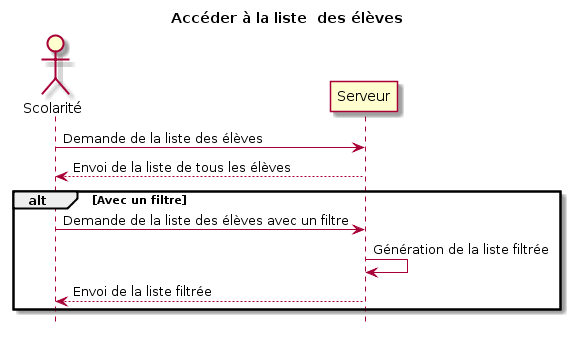

The diagram above was rendered by PlantUML. Its source (embedded in the PNG):
@startuml
title Accéder à la liste  des élèves


actor Scolarité


Scolarité  -> Serveur: Demande de la liste des élèves
Serveur --> Scolarité : Envoi de la liste de tous les élèves


alt Avec un filtre
	Scolarité  -> Serveur: Demande de la liste des élèves avec un filtre
	Serveur -> Serveur: Génération de la liste filtrée
	Serveur --> Scolarité : Envoi de la liste filtrée
end


hide footbox
@enduml